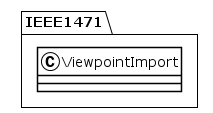

The diagram above was rendered by PlantUML. Its source (embedded in the PNG):
@startuml
!theme plain
package IEEE1471 {
class ViewpointImport {
}
}
@enduml